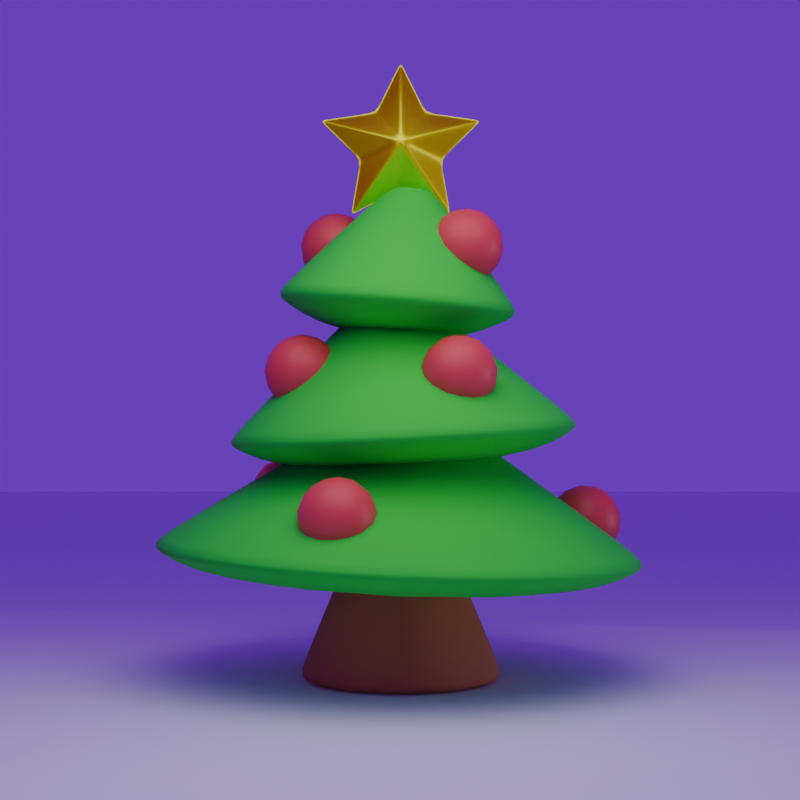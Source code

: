# Source: ChristmasTree_Sun.blend  (saved by Blender 4.1.23; exported with 4.5.12 LTS)
import bpy
from mathutils import Matrix  # noqa: F401  (used for matrix-valued properties, if any)

bpy.ops.wm.read_factory_settings(use_empty=True)
scene = bpy.context.scene
scene.name = 'Scene'

# ---- collections
col_collection = bpy.data.collections.new('Collection'); scene.collection.children.link(col_collection)

# ---- materials (node trees are filled in below, after node groups)
mat_material_001 = bpy.data.materials.new('Material.001')
mat_material_002 = bpy.data.materials.new('Material.002')
mat_material_004 = bpy.data.materials.new('Material.004')
mat_material_003 = bpy.data.materials.new('Material.003')

# ---- material node trees
mat_material_001.use_nodes = True; mat_material_001.node_tree.nodes.clear()
_N = mat_material_001.node_tree.nodes; _L = mat_material_001.node_tree.links
n0 = _N.new('ShaderNodeBsdfPrincipled'); n0.name = 'Principled BSDF'; n0.location = (10, 300)
n0.inputs[0].default_value = (0.01293, 0.801, 0.03186, 1.0)
n0.inputs[2].default_value = 0.8
n1 = _N.new('ShaderNodeOutputMaterial'); n1.name = 'Material Output'; n1.location = (300, 300)
_L.new(n0.outputs[0], n1.inputs[0])
n1.is_active_output = True
mat_material_002.use_nodes = True; mat_material_002.node_tree.nodes.clear()
_N = mat_material_002.node_tree.nodes; _L = mat_material_002.node_tree.links
n0 = _N.new('ShaderNodeBsdfPrincipled'); n0.name = 'Principled BSDF'; n0.location = (10, 300)
n0.inputs[0].default_value = (0.5267, 0.1974, 0.05339, 1.0)
n0.inputs[2].default_value = 0.868
n1 = _N.new('ShaderNodeOutputMaterial'); n1.name = 'Material Output'; n1.location = (300, 300)
_L.new(n0.outputs[0], n1.inputs[0])
n1.is_active_output = True
mat_material_004.use_nodes = True; mat_material_004.node_tree.nodes.clear()
_N = mat_material_004.node_tree.nodes; _L = mat_material_004.node_tree.links
n0 = _N.new('ShaderNodeBsdfPrincipled'); n0.name = 'Principled BSDF'; n0.location = (10, 300)
n0.inputs[0].default_value = (0.9051, 0.9871, 0.008492, 1.0)
n0.inputs[1].default_value = 1.0
n1 = _N.new('ShaderNodeOutputMaterial'); n1.name = 'Material Output'; n1.location = (300, 300)
_L.new(n0.outputs[0], n1.inputs[0])
n1.is_active_output = True
mat_material_003.use_nodes = True; mat_material_003.node_tree.nodes.clear()
_N = mat_material_003.node_tree.nodes; _L = mat_material_003.node_tree.links
n0 = _N.new('ShaderNodeBsdfPrincipled'); n0.name = 'Principled BSDF'; n0.location = (10, 300)
n0.inputs[0].default_value = (0.8008, 0.06742, 0.06287, 1.0)
n1 = _N.new('ShaderNodeOutputMaterial'); n1.name = 'Material Output'; n1.location = (300, 300)
_L.new(n0.outputs[0], n1.inputs[0])
n1.is_active_output = True

# ---- world
world_world = bpy.data.worlds.new('World'); scene.world = world_world
world_world.use_nodes = True; world_world.node_tree.nodes.clear()
_N = world_world.node_tree.nodes; _L = world_world.node_tree.links
n0 = _N.new('ShaderNodeOutputWorld'); n0.name = 'World Output'; n0.location = (300, 300)
n1 = _N.new('ShaderNodeBackground'); n1.name = 'Background'; n1.location = (10, 300)
n1.inputs[0].default_value = (0.1608, 0.0, 0.5772, 1.0)
_L.new(n1.outputs[0], n0.inputs[0])
n0.is_active_output = True
world_world.color = (0.05088, 0.05088, 0.05088)
world_world.use_sun_shadow = False
world_world.sun_shadow_jitter_overblur = 0.0

# ---- cameras
cam_camera_001 = bpy.data.cameras.new('Camera.001')
cam_camera_001.lens = 80.0

# ---- lights
light_area = bpy.data.lights.new('Area', 'AREA')
light_area.transmission_factor = 0.0
light_area.energy = 2000.0
light_area.shadow_maximum_resolution = 0.006
light_area.use_absolute_resolution = True
light_area.shape = 'DISK'
light_area.size = 1.0
light_area.size_y = 1.0
light_spot = bpy.data.lights.new('Spot', 'SPOT')
light_spot.transmission_factor = 0.0
light_spot.use_shadow = False
light_spot.energy = 2e+04
light_spot.shadow_maximum_resolution = 0.006
light_spot.use_absolute_resolution = True
light_spot.spot_size = 0.4363

# ---- meshes
me_circle = bpy.data.meshes.new('Circle')
me_circle.from_pydata([(-2.647e-07, 3.11, 0.0), (-1.494, 2.693, 0.0), (-2.588, 1.555, 0.0), (-2.989, -9.824e-09, 0.0), (-2.588, -1.555, 0.0), (-1.494, -2.693, 0.0), (-2.647e-07, -3.11, 0.0), (1.494, -2.693, 0.0), (2.588, -1.555, 0.0), (2.989, -9.824e-09, 0.0), (2.588, 1.555, 0.0), (1.494, 2.693, 0.0), (-2.189e-07, 1.525, 3.501), (-0.7326, 1.32, 3.501), (-1.269, 0.7623, 3.501), (-1.465, -1.363e-08, 3.501), (-1.269, -0.7623, 3.501), (-0.7326, -1.32, 3.501), (-2.189e-07, -1.525, 3.501), (0.7326, -1.32, 3.501), (1.269, -0.7623, 3.501), (1.465, -1.363e-08, 3.501), (1.269, 0.7623, 3.501), (0.7326, 1.32, 3.501), (0.1043, 5.685, 2.597), (-2.57, 4.939, 2.484), (-4.557, 2.868, 2.399), (-5.295, -5.914e-08, 2.368), (-4.557, -2.868, 2.399), (-2.57, -4.939, 2.484), (0.1043, -5.685, 2.597), (2.778, -4.939, 2.711), (4.766, -2.868, 2.795), (5.503, -1.337e-07, 2.826), (4.766, 2.868, 2.795), (2.778, 4.939, 2.711), (-0.1524, 2.04, 6.719), (-1.131, 1.766, 6.678), (-1.848, 1.02, 6.647), (-2.11, -1.68e-08, 6.636), (-1.848, -1.02, 6.647), (-1.131, -1.766, 6.678), (-0.1524, -2.04, 6.719), (0.8265, -1.766, 6.761), (1.543, -1.02, 6.791), (1.805, -4.384e-08, 6.802), (1.543, 1.02, 6.791), (0.8265, 1.766, 6.761), (-0.1424, 3.6, 5.821), (-1.814, 3.133, 5.912), (-3.067, 1.825, 5.98), (-3.537, -8.347e-08, 6.006), (-3.067, -1.825, 5.98), (-1.814, -3.133, 5.912), (-0.1424, -3.6, 5.821), (1.529, -3.133, 5.729), (2.783, -1.825, 5.661), (3.252, -2.313e-08, 5.635), (2.783, 1.825, 5.661), (1.529, 3.133, 5.729), (0.2124, 1.016, 10.25), (-0.275, 0.8803, 10.27), (-0.6318, 0.5082, 10.29), (-0.7624, -4.895e-08, 10.3), (-0.6318, -0.5082, 10.29), (-0.275, -0.8803, 10.27), (0.2124, -1.016, 10.25), (0.6998, -0.8803, 10.22), (1.057, -0.5082, 10.2), (1.187, -3.162e-08, 10.19), (1.057, 0.5082, 10.2), (0.6998, 0.8803, 10.22), (0.2023, 1.969, 9.356), (-0.685, 1.721, 9.283), (-1.364, 1.01, 9.226), (-1.623, 2.767e-08, 9.205), (-1.364, -1.01, 9.226), (-0.685, -1.721, 9.283), (0.2023, -1.969, 9.356), (1.09, -1.721, 9.43), (1.769, -1.01, 9.486), (2.028, -4.8e-08, 9.508), (1.769, 1.01, 9.486), (1.09, 1.721, 9.43), (-0.2948, 0.6394, 13.44), (-0.6005, 0.5537, 13.41), (-0.8243, 0.3197, 13.39), (-0.9062, 2.27e-08, 13.39), (-0.8243, -0.3197, 13.39), (-0.6005, -0.5537, 13.41), (-0.2948, -0.6394, 13.44), (0.01087, -0.5537, 13.46), (0.2347, -0.3197, 13.48), (0.3166, 6.18e-09, 13.49), (0.2347, 0.3197, 13.48), (0.01087, 0.5537, 13.46), (-3.507, 6.415, 3.351), (0.04802, 7.407, 3.502), (-6.109, 3.704, 3.24), (-7.061, -7.348e-08, 3.2), (-6.109, -3.704, 3.24), (-3.507, -6.415, 3.351), (0.04802, -7.407, 3.502), (3.603, -6.415, 3.653), (6.205, -3.704, 3.763), (7.158, -1.717e-07, 3.803), (6.205, 3.704, 3.763), (3.603, 6.415, 3.653), (-2.622, 4.609, 6.864), (-0.06999, 5.322, 6.724), (-4.489, 2.661, 6.966), (-5.173, -9.834e-08, 7.003), (-4.489, -2.661, 6.966), (-2.622, -4.609, 6.864), (-0.06998, -5.322, 6.724), (2.482, -4.609, 6.585), (4.349, -2.661, 6.483), (5.033, -7.618e-09, 6.446), (4.349, 2.661, 6.483), (2.482, 4.609, 6.585), (-1.672, 3.197, 10.11), (0.09253, 3.691, 10.26), (-2.964, 1.846, 10.0), (-3.437, -1.277e-09, 9.964), (-2.964, -1.846, 10.0), (-1.672, -3.197, 10.11), (0.09253, -3.691, 10.26), (1.857, -3.197, 10.4), (3.149, -1.846, 10.51), (3.622, -9.664e-08, 10.55), (3.149, 1.846, 10.51), (1.857, 3.197, 10.4)], [], [(1, 0, 11, 10, 9, 8, 7, 6, 5, 4, 3, 2), (13, 14, 15, 16, 17, 18, 19, 20, 21, 22, 23, 12), (4, 5, 17, 16), (11, 0, 12, 23), (1, 2, 14, 13), (8, 9, 21, 20), (5, 6, 18, 17), (2, 3, 15, 14), (9, 10, 22, 21), (6, 7, 19, 18), (3, 4, 16, 15), (10, 11, 23, 22), (0, 1, 13, 12), (7, 8, 20, 19), (25, 24, 35, 34, 33, 32, 31, 30, 29, 28, 27, 26), (37, 38, 39, 40, 41, 42, 43, 44, 45, 46, 47, 36), (98, 99, 39, 38), (105, 106, 46, 45), (102, 103, 43, 42), (99, 100, 40, 39), (106, 107, 47, 46), (97, 96, 37, 36), (103, 104, 44, 43), (100, 101, 41, 40), (107, 97, 36, 47), (96, 98, 38, 37), (104, 105, 45, 44), (101, 102, 42, 41), (49, 48, 59, 58, 57, 56, 55, 54, 53, 52, 51, 50), (61, 62, 63, 64, 65, 66, 67, 68, 69, 70, 71, 60), (114, 115, 67, 66), (111, 112, 64, 63), (118, 119, 71, 70), (109, 108, 61, 60), (115, 116, 68, 67), (112, 113, 65, 64), (119, 109, 60, 71), (108, 110, 62, 61), (116, 117, 69, 68), (113, 114, 66, 65), (110, 111, 63, 62), (117, 118, 70, 69), (73, 72, 83, 82, 81, 80, 79, 78, 77, 76, 75, 74), (85, 86, 87, 88, 89, 90, 91, 92, 93, 94, 95, 84), (124, 125, 89, 88), (131, 121, 84, 95), (120, 122, 86, 85), (128, 129, 93, 92), (125, 126, 90, 89), (122, 123, 87, 86), (129, 130, 94, 93), (126, 127, 91, 90), (123, 124, 88, 87), (130, 131, 95, 94), (121, 120, 85, 84), (127, 128, 92, 91), (24, 25, 96, 97), (25, 26, 98, 96), (26, 27, 99, 98), (27, 28, 100, 99), (28, 29, 101, 100), (29, 30, 102, 101), (30, 31, 103, 102), (31, 32, 104, 103), (32, 33, 105, 104), (33, 34, 106, 105), (34, 35, 107, 106), (35, 24, 97, 107), (48, 49, 108, 109), (49, 50, 110, 108), (50, 51, 111, 110), (51, 52, 112, 111), (52, 53, 113, 112), (53, 54, 114, 113), (54, 55, 115, 114), (55, 56, 116, 115), (56, 57, 117, 116), (57, 58, 118, 117), (58, 59, 119, 118), (59, 48, 109, 119), (72, 73, 120, 121), (73, 74, 122, 120), (74, 75, 123, 122), (75, 76, 124, 123), (76, 77, 125, 124), (77, 78, 126, 125), (78, 79, 127, 126), (79, 80, 128, 127), (80, 81, 129, 128), (81, 82, 130, 129), (82, 83, 131, 130), (83, 72, 121, 131)])
me_circle.polygons.foreach_set('use_smooth', [True] * 92)
me_circle.polygons.foreach_set('material_index', [1, 1, 1, 1, 1, 1, 1, 1, 1, 1, 1, 1, 1, 1, 0, 0, 0, 0, 0, 0, 0, 0, 0, 0, 0, 0, 0, 0, 0, 0, 0, 0, 0, 0, 0, 0, 0, 0, 0, 0, 0, 0, 0, 0, 0, 0, 0, 0, 0, 0, 0, 0, 0, 0, 0, 0, 0, 0, 0, 0, 0, 0, 0, 0, 0, 0, 0, 0, 0, 0, 0, 0, 0, 0, 0, 0, 0, 0, 0, 0, 0, 0, 0, 0, 0, 0, 0, 0, 0, 0, 0, 0])
_uv = me_circle.uv_layers.new(name='UVMap')
_uv.uv.foreach_set('vector', [0.0, 0.0, 0.0, 0.0, 0.0, 0.0, 0.0, 0.0, 0.0, 0.0, 0.0, 0.0, 0.0, 0.0, 0.0, 0.0, 0.0, 0.0, 0.0, 0.0, 0.0, 0.0, 0.0, 0.0, 0.0, 0.0, 0.0, 0.0, 0.0, 0.0, 0.0, 0.0, 0.0, 0.0, 0.0, 0.0, 0.0, 0.0, 0.0, 0.0, 0.0, 0.0, 0.0, 0.0, 0.0, 0.0, 0.0, 0.0, 0.0, 0.0, 0.0, 0.0, 0.0, 0.0, 0.0, 0.0, 0.0, 0.0, 0.0, 0.0, 0.0, 0.0, 0.0, 0.0, 0.0, 0.0, 0.0, 0.0, 0.0, 0.0, 0.0, 0.0, 0.0, 0.0, 0.0, 0.0, 0.0, 0.0, 0.0, 0.0, 0.0, 0.0, 0.0, 0.0, 0.0, 0.0, 0.0, 0.0, 0.0, 0.0, 0.0, 0.0, 0.0, 0.0, 0.0, 0.0, 0.0, 0.0, 0.0, 0.0, 0.0, 0.0, 0.0, 0.0, 0.0, 0.0, 0.0, 0.0, 0.0, 0.0, 0.0, 0.0, 0.0, 0.0, 0.0, 0.0, 0.0, 0.0, 0.0, 0.0, 0.0, 0.0, 0.0, 0.0, 0.0, 0.0, 0.0, 0.0, 0.0, 0.0, 0.0, 0.0, 0.0, 0.0, 0.0, 0.0, 0.0, 0.0, 0.0, 0.0, 0.0, 0.0, 0.0, 0.0, 0.0, 0.0, 0.0, 0.0, 0.0, 0.0, 0.0, 0.0, 0.0, 0.0, 0.0, 0.0, 0.0, 0.0, 0.0, 0.0, 0.0, 0.0, 0.0, 0.0, 0.0, 0.0, 0.0, 0.0, 0.0, 0.0, 0.0, 0.0, 0.0, 0.0, 0.0, 0.0, 0.0, 0.0, 0.0, 0.0, 0.0, 0.0, 0.0, 0.0, 0.0, 0.0, 0.0, 0.0, 0.0, 0.0, 0.0, 0.0, 0.0, 0.0, 0.0, 0.0, 0.0, 0.0, 0.0, 0.0, 0.0, 0.0, 0.0, 0.0, 0.0, 0.0, 0.0, 0.0, 0.0, 0.0, 0.0, 0.0, 0.0, 0.0, 0.0, 0.0, 0.0, 0.0, 0.0, 0.0, 0.0, 0.0, 0.0, 0.0, 0.0, 0.0, 0.0, 0.0, 0.0, 0.0, 0.0, 0.0, 0.0, 0.0, 0.0, 0.0, 0.0, 0.0, 0.0, 0.0, 0.0, 0.0, 0.0, 0.0, 0.0, 0.0, 0.0, 0.0, 0.0, 0.0, 0.0, 0.0, 0.0, 0.0, 0.0, 0.0, 0.0, 0.0, 0.0, 0.0, 0.0, 0.0, 0.0, 0.0, 0.0, 0.0, 0.0, 0.0, 0.0, 0.0, 0.0, 0.0, 0.0, 0.0, 0.0, 0.0, 0.0, 0.0, 0.0, 0.0, 0.0, 0.0, 0.0, 0.0, 0.0, 0.0, 0.0, 0.0, 0.0, 0.0, 0.0, 0.0, 0.0, 0.0, 0.0, 0.0, 0.0, 0.0, 0.0, 0.0, 0.0, 0.0, 0.0, 0.0, 0.0, 0.0, 0.0, 0.0, 0.0, 0.0, 0.0, 0.0, 0.0, 0.0, 0.0, 0.0, 0.0, 0.0, 0.0, 0.0, 0.0, 0.0, 0.0, 0.0, 0.0, 0.0, 0.0, 0.0, 0.0, 0.0, 0.0, 0.0, 0.0, 0.0, 0.0, 0.0, 0.0, 0.0, 0.0, 0.0, 0.0, 0.0, 0.0, 0.0, 0.0, 0.0, 0.0, 0.0, 0.0, 0.0, 0.0, 0.0, 0.0, 0.0, 0.0, 0.0, 0.0, 0.0, 0.0, 0.0, 0.0, 0.0, 0.0, 0.0, 0.0, 0.0, 0.0, 0.0, 0.0, 0.0, 0.0, 0.0, 0.0, 0.0, 0.0, 0.0, 0.0, 0.0, 0.0, 0.0, 0.0, 0.0, 0.0, 0.0, 0.0, 0.0, 0.0, 0.0, 0.0, 0.0, 0.0, 0.0, 0.0, 0.0, 0.0, 0.0, 0.0, 0.0, 0.0, 0.0, 0.0, 0.0, 0.0, 0.0, 0.0, 0.0, 0.0, 0.0, 0.0, 0.0, 0.0, 0.0, 0.0, 0.0, 0.0, 0.0, 0.0, 0.0, 0.0, 0.0, 0.0, 0.0, 0.0, 0.0, 0.0, 0.0, 0.0, 0.0, 0.0, 0.0, 0.0, 0.0, 0.0, 0.0, 0.0, 0.0, 0.0, 0.0, 0.0, 0.0, 0.0, 0.0, 0.0, 0.0, 0.0, 0.0, 0.0, 0.0, 0.0, 0.0, 0.0, 0.0, 0.0, 0.0, 0.0, 0.0, 0.0, 0.0, 0.0, 0.0, 0.0, 0.0, 0.0, 0.0, 0.0, 0.0, 0.0, 0.0, 0.0, 0.0, 0.0, 0.0, 0.0, 0.0, 0.0, 0.0, 0.0, 0.0, 0.0, 0.0, 0.0, 0.0, 0.0, 0.0, 0.0, 0.0, 0.0, 0.0, 0.0, 0.0, 0.0, 0.0, 0.0, 0.0, 0.0, 0.0, 0.0, 0.0, 0.0, 0.0, 0.0, 0.0, 0.0, 0.0, 0.0, 0.0, 0.0, 0.0, 0.0, 0.0, 0.0, 0.0, 0.0, 0.0, 0.0, 0.0, 0.0, 0.0, 0.0, 0.0, 0.0, 0.0, 0.0, 0.0, 0.0, 0.0, 0.0, 0.0, 0.0, 0.0, 0.0, 0.0, 0.0, 0.0, 0.0, 0.0, 0.0, 0.0, 0.0, 0.0, 0.0, 0.0, 0.0, 0.0, 0.0, 0.0, 0.0, 0.0, 0.0, 0.0, 0.0, 0.0, 0.0, 0.0, 0.0, 0.0, 0.0, 0.0, 0.0, 0.0, 0.0, 0.0, 0.0, 0.0, 0.0, 0.0, 0.0, 0.0, 0.0, 0.0, 0.0, 0.0, 0.0, 0.0, 0.0, 0.0, 0.0, 0.0, 0.0, 0.0, 0.0, 0.0, 0.0, 0.0, 0.0, 0.0, 0.0, 0.0, 0.0, 0.0, 0.0, 0.0, 0.0, 0.0, 0.0, 0.0, 0.0, 0.0, 0.0, 0.0, 0.0, 0.0, 0.0, 0.0, 0.0, 0.0, 0.0, 0.0, 0.0, 0.0, 0.0, 0.0, 0.0, 0.0, 0.0, 0.0, 0.0, 0.0, 0.0, 0.0, 0.0, 0.0, 0.0, 0.0, 0.0, 0.0, 0.0, 0.0, 0.0, 0.0, 0.0, 0.0, 0.0, 0.0, 0.0, 0.0, 0.0, 0.0, 0.0, 0.0, 0.0, 0.0, 0.0, 0.0, 0.0, 0.0, 0.0, 0.0, 0.0, 0.0, 0.0, 0.0, 0.0, 0.0, 0.0, 0.0, 0.0, 0.0, 0.0, 0.0, 0.0, 0.0, 0.0, 0.0, 0.0, 0.0, 0.0, 0.0, 0.0, 0.0, 0.0, 0.0, 0.0, 0.0, 0.0, 0.0, 0.0, 0.0, 0.0, 0.0, 0.0, 0.0, 0.0, 0.0, 0.0, 0.0, 0.0, 0.0, 0.0, 0.0, 0.0, 0.0, 0.0, 0.0, 0.0, 0.0, 0.0, 0.0, 0.0, 0.0, 0.0, 0.0, 0.0, 0.0, 0.0, 0.0, 0.0, 0.0, 0.0, 0.0, 0.0, 0.0, 0.0, 0.0, 0.0, 0.0, 0.0, 0.0, 0.0, 0.0, 0.0, 0.0, 0.0, 0.0, 0.0, 0.0, 0.0, 0.0, 0.0, 0.0, 0.0, 0.0, 0.0, 0.0, 0.0, 0.0, 0.0, 0.0, 0.0, 0.0, 0.0, 0.0, 0.0, 0.0, 0.0, 0.0, 0.0, 0.0, 0.0, 0.0, 0.0, 0.0, 0.0, 0.0, 0.0, 0.0, 0.0, 0.0, 0.0, 0.0, 0.0, 0.0, 0.0, 0.0, 0.0, 0.0, 0.0, 0.0, 0.0, 0.0, 0.0, 0.0, 0.0, 0.0, 0.0, 0.0, 0.0, 0.0, 0.0, 0.0, 0.0, 0.0, 0.0, 0.0, 0.0, 0.0, 0.0, 0.0, 0.0, 0.0, 0.0, 0.0, 0.0, 0.0, 0.0, 0.0, 0.0, 0.0, 0.0, 0.0, 0.0, 0.0, 0.0, 0.0, 0.0, 0.0, 0.0, 0.0, 0.0, 0.0, 0.0, 0.0, 0.0, 0.0, 0.0, 0.0, 0.0, 0.0, 0.0, 0.0, 0.0, 0.0, 0.0, 0.0, 0.0, 0.0, 0.0, 0.0, 0.0, 0.0, 0.0, 0.0, 0.0, 0.0, 0.0, 0.0, 0.0, 0.0, 0.0, 0.0, 0.0, 0.0, 0.0, 0.0, 0.0, 0.0, 0.0, 0.0, 0.0, 0.0, 0.0, 0.0, 0.0, 0.0, 0.0, 0.0, 0.0, 0.0, 0.0, 0.0, 0.0, 0.0, 0.0, 0.0])
me_circle.materials.append(mat_material_001)
me_circle.materials.append(mat_material_002)
me_circle.update()
me_star = bpy.data.meshes.new('Star')
me_star.from_pydata([(0.0, 0.0, 0.25), (0.0, 0.0, -0.25), (0.5, 0.0, -0.2478), (0.5, 0.0, -0.25), (0.809, 0.5878, -0.2478), (0.809, 0.5878, -0.25), (0.1545, 0.4755, -0.2478), (0.1545, 0.4755, -0.25), (-0.309, 0.9511, -0.2478), (-0.309, 0.9511, -0.25), (-0.4045, 0.2939, -0.2478), (-0.4045, 0.2939, -0.25), (-1.0, 8.742e-08, -0.2478), (-1.0, 8.742e-08, -0.25), (-0.4045, -0.2939, -0.2478), (-0.4045, -0.2939, -0.25), (-0.309, -0.9511, -0.2478), (-0.309, -0.9511, -0.25), (0.1545, -0.4755, -0.2478), (0.1545, -0.4755, -0.25), (0.809, -0.5878, -0.2478), (0.809, -0.5878, -0.25)], [], [(2, 0, 20), (0, 2, 4), (0, 4, 6), (0, 6, 8), (0, 8, 10), (0, 10, 12), (0, 12, 14), (0, 14, 16), (0, 16, 18), (0, 18, 20), (3, 2, 20, 21), (2, 3, 5, 4), (4, 5, 7, 6), (6, 7, 9, 8), (8, 9, 11, 10), (10, 11, 13, 12), (12, 13, 15, 14), (14, 15, 17, 16), (16, 17, 19, 18), (18, 19, 21, 20), (1, 3, 21), (3, 1, 5), (5, 1, 7), (7, 1, 9), (9, 1, 11), (11, 1, 13), (13, 1, 15), (15, 1, 17), (17, 1, 19), (19, 1, 21)])
me_star.polygons.foreach_set('use_smooth', [True] * 30)
me_star.materials.append(mat_material_004)
me_star.update()
me_roundcube = bpy.data.meshes.new('Roundcube')
me_roundcube.from_pydata([(0.5774, 0.5774, -0.5774), (0.2887, 0.677, -0.677), (0.0, 0.7071, -0.7071), (-0.2887, 0.677, -0.677), (0.677, 0.677, -0.2887), (0.3385, 0.878, -0.3385), (0.0, 0.9354, -0.3536), (-0.3385, 0.878, -0.3385), (0.7071, 0.7071, 0.0), (0.3536, 0.9354, 0.0), (0.0, 1.0, 0.0), (-0.3536, 0.9354, 0.0), (0.677, 0.677, 0.2887), (0.3385, 0.878, 0.3385), (0.0, 0.9354, 0.3536), (-0.3385, 0.878, 0.3385), (-0.5774, 0.5774, -0.5774), (-0.677, 0.2887, -0.677), (-0.7071, 0.0, -0.7071), (-0.677, -0.2887, -0.677), (-0.677, 0.677, -0.2887), (-0.878, 0.3385, -0.3385), (-0.9354, 0.0, -0.3536), (-0.878, -0.3385, -0.3385), (-0.7071, 0.7071, 0.0), (-0.9354, 0.3536, 0.0), (-1.0, 0.0, 0.0), (-0.9354, -0.3536, 0.0), (-0.677, 0.677, 0.2887), (-0.878, 0.3385, 0.3385), (-0.9354, 0.0, 0.3536), (-0.878, -0.3385, 0.3385), (-0.5774, -0.5774, -0.5774), (-0.2887, -0.677, -0.677), (0.0, -0.7071, -0.7071), (0.2887, -0.677, -0.677), (-0.677, -0.677, -0.2887), (-0.3385, -0.878, -0.3385), (0.0, -0.9354, -0.3536), (0.3385, -0.878, -0.3385), (-0.7071, -0.7071, 0.0), (-0.3536, -0.9354, 0.0), (0.0, -1.0, 0.0), (0.3536, -0.9354, 0.0), (-0.677, -0.677, 0.2887), (-0.3385, -0.878, 0.3385), (0.0, -0.9354, 0.3536), (0.3385, -0.878, 0.3385), (0.5774, -0.5774, -0.5774), (0.677, -0.2887, -0.677), (0.7071, 0.0, -0.7071), (0.677, 0.2887, -0.677), (0.677, -0.677, -0.2887), (0.878, -0.3385, -0.3385), (0.9354, 0.0, -0.3536), (0.878, 0.3385, -0.3385), (0.7071, -0.7071, 0.0), (0.9354, -0.3536, 0.0), (1.0, 0.0, 0.0), (0.9354, 0.3536, 0.0), (0.677, -0.677, 0.2887), (0.878, -0.3385, 0.3385), (0.9354, 0.0, 0.3536), (0.878, 0.3385, 0.3385), (0.3385, -0.3385, -0.878), (0.0, -0.3536, -0.9354), (-0.3385, -0.3385, -0.878), (0.3536, 0.0, -0.9354), (0.0, 0.0, -1.0), (-0.3536, 0.0, -0.9354), (0.3385, 0.3385, -0.878), (0.0, 0.3536, -0.9354), (-0.3385, 0.3385, -0.878), (0.5774, 0.5774, 0.5774), (0.2887, 0.677, 0.677), (0.0, 0.7071, 0.7071), (-0.2887, 0.677, 0.677), (-0.5774, 0.5774, 0.5774), (0.677, 0.2887, 0.677), (0.3385, 0.3385, 0.878), (0.0, 0.3536, 0.9354), (-0.3385, 0.3385, 0.878), (-0.677, 0.2887, 0.677), (0.7071, 0.0, 0.7071), (0.3536, 0.0, 0.9354), (0.0, 0.0, 1.0), (-0.3536, 0.0, 0.9354), (-0.7071, 0.0, 0.7071), (0.677, -0.2887, 0.677), (0.3385, -0.3385, 0.878), (0.0, -0.3536, 0.9354), (-0.3385, -0.3385, 0.878), (-0.677, -0.2887, 0.677), (0.5774, -0.5774, 0.5774), (0.2887, -0.677, 0.677), (0.0, -0.7071, 0.7071), (-0.2887, -0.677, 0.677), (-0.5774, -0.5774, 0.5774)], [], [(0, 1, 5, 4), (1, 2, 6, 5), (2, 3, 7, 6), (3, 16, 20, 7), (4, 5, 9, 8), (5, 6, 10, 9), (6, 7, 11, 10), (7, 20, 24, 11), (8, 9, 13, 12), (9, 10, 14, 13), (10, 11, 15, 14), (11, 24, 28, 15), (12, 13, 74, 73), (13, 14, 75, 74), (14, 15, 76, 75), (15, 28, 77, 76), (16, 17, 21, 20), (17, 18, 22, 21), (18, 19, 23, 22), (19, 32, 36, 23), (20, 21, 25, 24), (21, 22, 26, 25), (22, 23, 27, 26), (23, 36, 40, 27), (24, 25, 29, 28), (25, 26, 30, 29), (26, 27, 31, 30), (27, 40, 44, 31), (28, 29, 82, 77), (29, 30, 87, 82), (30, 31, 92, 87), (31, 44, 97, 92), (32, 33, 37, 36), (33, 34, 38, 37), (34, 35, 39, 38), (35, 48, 52, 39), (36, 37, 41, 40), (37, 38, 42, 41), (38, 39, 43, 42), (39, 52, 56, 43), (40, 41, 45, 44), (41, 42, 46, 45), (42, 43, 47, 46), (43, 56, 60, 47), (44, 45, 96, 97), (45, 46, 95, 96), (46, 47, 94, 95), (47, 60, 93, 94), (48, 49, 53, 52), (49, 50, 54, 53), (50, 51, 55, 54), (51, 0, 4, 55), (52, 53, 57, 56), (53, 54, 58, 57), (54, 55, 59, 58), (55, 4, 8, 59), (56, 57, 61, 60), (57, 58, 62, 61), (58, 59, 63, 62), (59, 8, 12, 63), (60, 61, 88, 93), (61, 62, 83, 88), (62, 63, 78, 83), (63, 12, 73, 78), (48, 35, 64, 49), (35, 34, 65, 64), (34, 33, 66, 65), (33, 32, 19, 66), (49, 64, 67, 50), (64, 65, 68, 67), (65, 66, 69, 68), (66, 19, 18, 69), (50, 67, 70, 51), (67, 68, 71, 70), (68, 69, 72, 71), (69, 18, 17, 72), (51, 70, 1, 0), (70, 71, 2, 1), (71, 72, 3, 2), (72, 17, 16, 3), (73, 74, 79, 78), (74, 75, 80, 79), (75, 76, 81, 80), (76, 77, 82, 81), (78, 79, 84, 83), (79, 80, 85, 84), (80, 81, 86, 85), (81, 82, 87, 86), (83, 84, 89, 88), (84, 85, 90, 89), (85, 86, 91, 90), (86, 87, 92, 91), (88, 89, 94, 93), (89, 90, 95, 94), (90, 91, 96, 95), (91, 92, 97, 96)])
me_roundcube.polygons.foreach_set('use_smooth', [True] * 96)
me_roundcube.materials.append(mat_material_003)
me_roundcube.update()
me_star_001 = bpy.data.meshes.new('Star.001')
me_star_001.from_pydata([(0.0, 0.0, 0.25), (0.0, 0.0, -0.25), (0.5, 0.0, -0.2478), (0.5, 0.0, -0.25), (0.809, 0.5878, -0.2478), (0.809, 0.5878, -0.25), (0.1545, 0.4755, -0.2478), (0.1545, 0.4755, -0.25), (-0.309, 0.9511, -0.2478), (-0.309, 0.9511, -0.25), (-0.4045, 0.2939, -0.2478), (-0.4045, 0.2939, -0.25), (-1.0, 8.742e-08, -0.2478), (-1.0, 8.742e-08, -0.25), (-0.4045, -0.2939, -0.2478), (-0.4045, -0.2939, -0.25), (-0.309, -0.9511, -0.2478), (-0.309, -0.9511, -0.25), (0.1545, -0.4755, -0.2478), (0.1545, -0.4755, -0.25), (0.809, -0.5878, -0.2478), (0.809, -0.5878, -0.25)], [], [(2, 0, 20), (0, 2, 4), (0, 4, 6), (0, 6, 8), (0, 8, 10), (0, 10, 12), (0, 12, 14), (0, 14, 16), (0, 16, 18), (0, 18, 20), (3, 2, 20, 21), (2, 3, 5, 4), (4, 5, 7, 6), (6, 7, 9, 8), (8, 9, 11, 10), (10, 11, 13, 12), (12, 13, 15, 14), (14, 15, 17, 16), (16, 17, 19, 18), (18, 19, 21, 20), (1, 3, 21), (3, 1, 5), (5, 1, 7), (7, 1, 9), (9, 1, 11), (11, 1, 13), (13, 1, 15), (15, 1, 17), (17, 1, 19), (19, 1, 21)])
me_star_001.polygons.foreach_set('use_smooth', [True] * 30)
me_star_001.materials.append(mat_material_004)
me_star_001.update()
me_plane = bpy.data.meshes.new('Plane')
me_plane.from_pydata([(-1.0, -1.0, 0.0), (1.0, -1.0, 0.0), (-1.0, 1.0, 0.0), (1.0, 1.0, 0.0)], [], [(0, 1, 3, 2)])
_uv = me_plane.uv_layers.new(name='UVMap')
_uv.uv.foreach_set('vector', [0.0, 0.0, 1.0, 0.0, 1.0, 1.0, 0.0, 1.0])
me_plane.update()

# ---- objects
ob_circle = bpy.data.objects.new('Circle', me_circle)
ob_star = bpy.data.objects.new('Star', me_star)
ob_roundcube = bpy.data.objects.new('Roundcube', me_roundcube)
ob_star_001 = bpy.data.objects.new('Star.001', me_star_001)
ob_roundcube_001 = bpy.data.objects.new('Roundcube.001', me_roundcube)
ob_roundcube_002 = bpy.data.objects.new('Roundcube.002', me_roundcube)
ob_roundcube_003 = bpy.data.objects.new('Roundcube.003', me_roundcube)
ob_roundcube_004 = bpy.data.objects.new('Roundcube.004', me_roundcube)
ob_roundcube_005 = bpy.data.objects.new('Roundcube.005', me_roundcube)
ob_roundcube_006 = bpy.data.objects.new('Roundcube.006', me_roundcube)
ob_camera = bpy.data.objects.new('Camera', cam_camera_001)
ob_area = bpy.data.objects.new('Area', light_area)
ob_spot = bpy.data.objects.new('Spot', light_spot)
ob_plane = bpy.data.objects.new('Plane', me_plane)
ob_roundcube_007 = bpy.data.objects.new('Roundcube.007', me_roundcube)

# ---- transforms, parenting, visibility, modifiers, constraints
ob_circle.location = (0.0, 0.0, 0.0)
_m = ob_circle.modifiers.new('Bevel', 'BEVEL')
_m = ob_circle.modifiers.new('Subdivision', 'SUBSURF')
ob_star.location = (0.0, -0.496, 14.57)
ob_star.rotation_euler = (1.571, 1.571, 0.0)
ob_star.scale = (2.309, 2.309, 2.309)
_m = ob_star.modifiers.new('Bevel', 'BEVEL')
_m.width = 0.018
_m.width_pct = 0.018
_m = ob_star.modifiers.new('Subdivision', 'SUBSURF')
_m.levels = 2
ob_roundcube.location = (-5.147, -0.9597, 4.277)
ob_roundcube.rotation_euler = (0.08785, -0.6321, -0.02874)
ob_star_001.location = (0.0, 0.6232, 14.57)
ob_star_001.rotation_euler = (-1.571, 1.571, 0.0)
ob_star_001.scale = (2.309, 2.309, 2.309)
_m = ob_star_001.modifiers.new('Bevel', 'BEVEL')
_m.width = 0.018
_m.width_pct = 0.018
_m = ob_star_001.modifiers.new('Subdivision', 'SUBSURF')
_m.levels = 2
ob_roundcube_001.location = (3.355, -3.496, 4.958)
ob_roundcube_001.rotation_euler = (0.4159, 0.362, 0.2177)
ob_roundcube_002.location = (1.568, 4.85, 4.762)
ob_roundcube_002.rotation_euler = (-0.4627, 0.32, 0.2187)
ob_roundcube_003.location = (2.639, 1.179, 8.411)
ob_roundcube_003.rotation_euler = (-0.2261, 0.7621, 0.03573)
ob_roundcube_004.location = (-1.504, 2.853, 8.342)
ob_roundcube_004.rotation_euler = (-0.6807, -0.1764, 0.1339)
ob_roundcube_005.location = (-0.0225, -3.81, 7.799)
ob_roundcube_005.rotation_euler = (0.6138, -0.3914, 0.4215)
ob_roundcube_006.location = (-1.761, 0.9804, 11.79)
ob_roundcube_006.rotation_euler = (-0.7156, -0.683, 0.5886)
ob_camera.location = (0.0, 48.66, 7.64)
ob_camera.rotation_euler = (1.571, 0.0, 3.142)
ob_area.location = (0.0, 13.53, 17.95)
ob_area.scale = (22.5, 22.5, 22.5)
ob_spot.location = (-69.38, 0.0, 6.332)
ob_spot.rotation_euler = (4.712, -0.0, 1.571)
ob_spot.scale = (12.0, 12.0, 12.0)
ob_spot.visible_camera = True
ob_plane.location = (0.0, 0.0, 0.0)
ob_plane.scale = (100.0, 100.0, 100.0)
ob_roundcube_007.location = (1.789, -0.9552, 11.86)
ob_roundcube_007.rotation_euler = (0.3009, 0.7163, 0.03341)

# ---- collection membership
col_collection.objects.link(ob_circle)
col_collection.objects.link(ob_star)
col_collection.objects.link(ob_roundcube)
col_collection.objects.link(ob_star_001)
col_collection.objects.link(ob_roundcube_001)
col_collection.objects.link(ob_roundcube_002)
col_collection.objects.link(ob_roundcube_003)
col_collection.objects.link(ob_roundcube_004)
col_collection.objects.link(ob_roundcube_005)
col_collection.objects.link(ob_roundcube_006)
col_collection.objects.link(ob_camera)
col_collection.objects.link(ob_area)
col_collection.objects.link(ob_spot)
col_collection.objects.link(ob_plane)
col_collection.objects.link(ob_roundcube_007)

# ---- scene / render settings (as saved in the file)
scene.camera = ob_camera
scene.frame_start = 1; scene.frame_end = 250; scene.frame_set(1)
scene.render.engine = 'CYCLES'
scene.render.resolution_x = 1200
scene.render.resolution_y = 1200
scene.render.film_transparent = True
scene.render.use_border = True
scene.cycles.samples = 512
scene.cycles.sampling_pattern = 'TABULATED_SOBOL'
scene.eevee.ray_tracing_options.trace_max_roughness = 0.0
bpy.context.view_layer.update()
